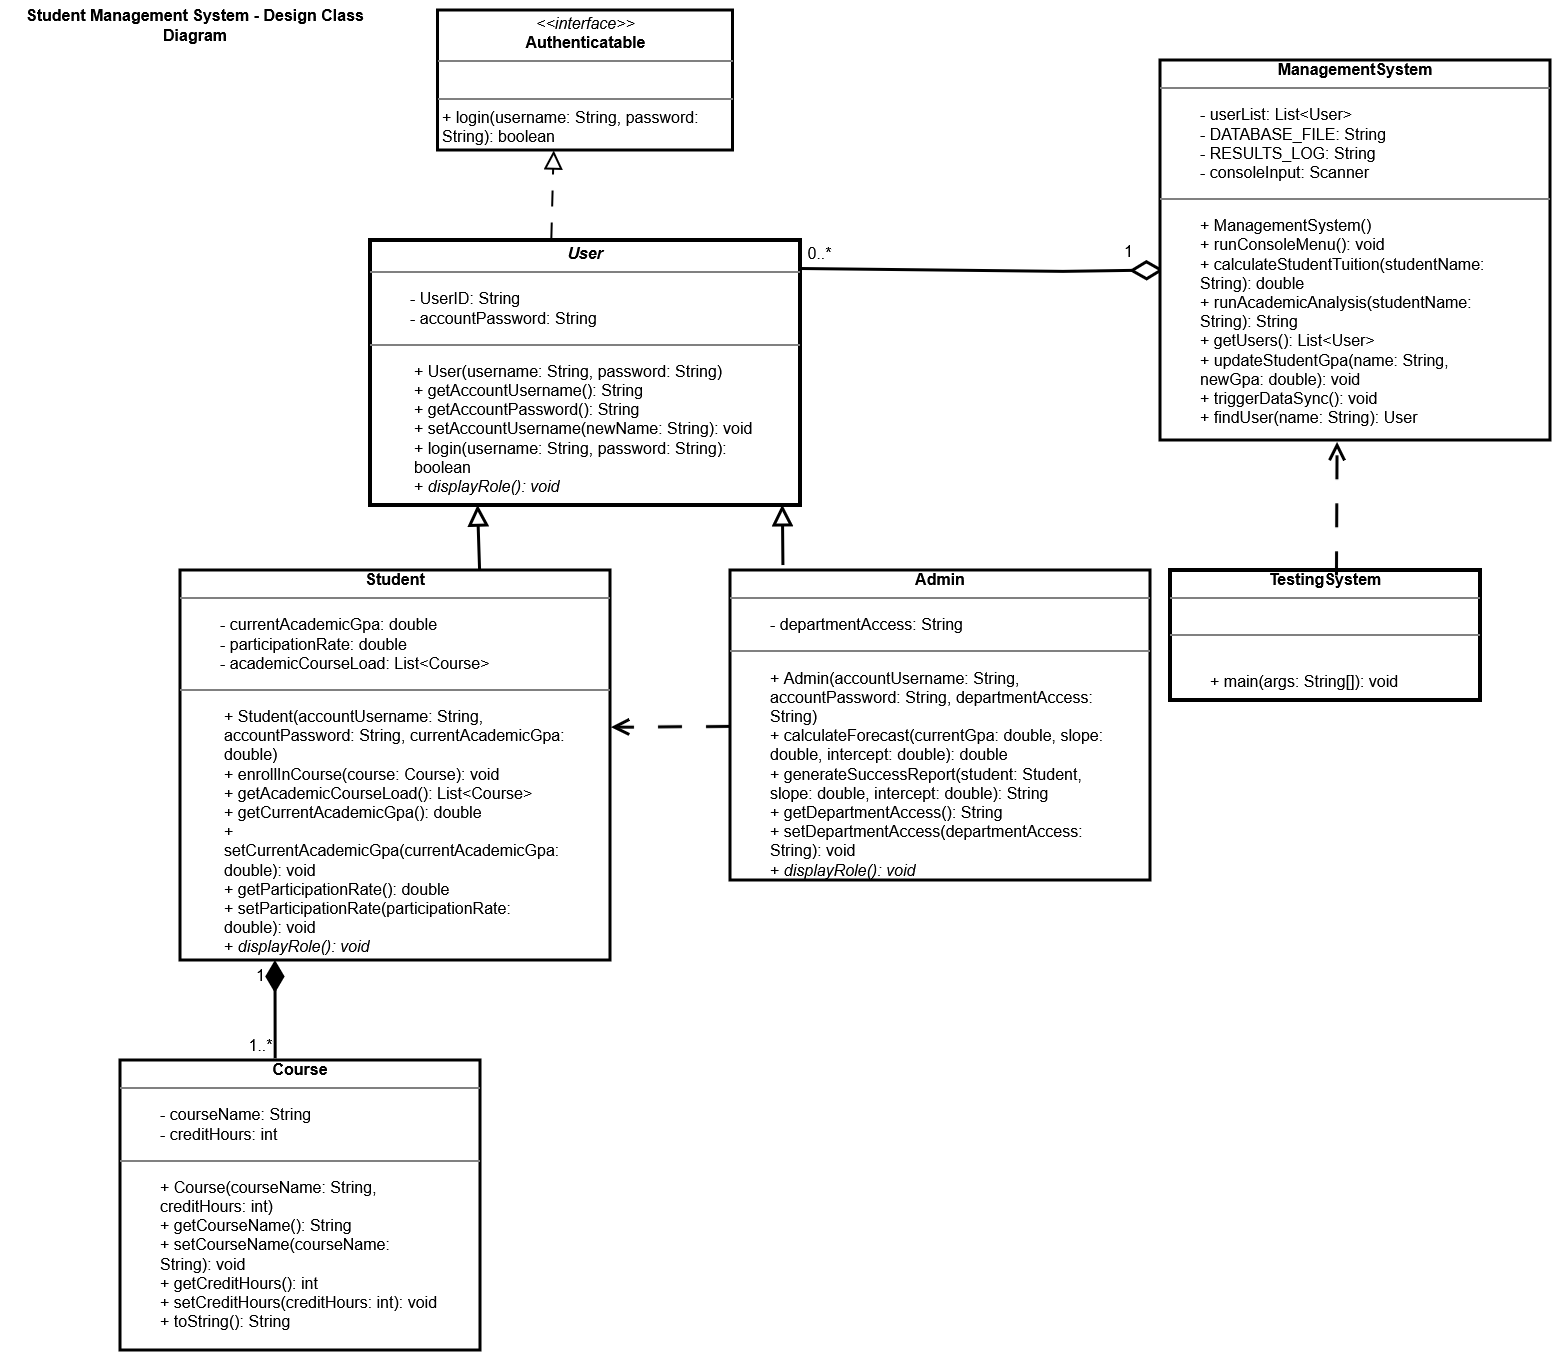

The diagram above was exported from draw.io. Its source (the exported page's mxGraphModel, read from the mxfile embedded in the PNG):
<mxGraphModel dx="1958" dy="1075" grid="1" gridSize="10" guides="1" tooltips="1" connect="1" arrows="1" fold="1" page="1" pageScale="1" pageWidth="850" pageHeight="1100" math="0" shadow="0">
  <root>
    <mxCell id="0" />
    <mxCell id="1" parent="0" />
    <mxCell id="YqGgSpkvqf3OphI4f4Us-57" edge="1" parent="1" style="endArrow=block;endFill=0;endSize=14;dashed=1;html=1;rounded=0;dashPattern=8 8;fontSize=16;strokeWidth=2;entryX=0.449;entryY=1;entryDx=0;entryDy=0;entryPerimeter=0;" value="">
      <mxGeometry relative="1" as="geometry">
        <mxPoint x="550" y="270" as="sourcePoint" />
        <mxPoint x="553.1249999999999" y="150" as="targetPoint" />
      </mxGeometry>
    </mxCell>
    <mxCell id="YqGgSpkvqf3OphI4f4Us-58" edge="1" parent="1" source="YqGgSpkvqf3OphI4f4Us-80" style="endArrow=block;endFill=0;endSize=14;html=1;rounded=0;exitX=0.697;exitY=0.01;exitDx=0;exitDy=0;exitPerimeter=0;fontSize=16;entryX=0.25;entryY=1;entryDx=0;entryDy=0;strokeWidth=3;" target="YqGgSpkvqf3OphI4f4Us-81" value="">
      <mxGeometry relative="1" as="geometry">
        <Array as="points" />
        <mxPoint x="459.46999999999997" y="481.28" as="sourcePoint" />
        <mxPoint x="446" y="510" as="targetPoint" />
      </mxGeometry>
    </mxCell>
    <mxCell id="YqGgSpkvqf3OphI4f4Us-59" edge="1" parent="1" source="YqGgSpkvqf3OphI4f4Us-73" style="endArrow=block;endFill=0;endSize=14;html=1;rounded=0;exitX=0.126;exitY=-0.016;exitDx=0;exitDy=0;exitPerimeter=0;entryX=0.959;entryY=0.999;entryDx=0;entryDy=0;entryPerimeter=0;fontSize=16;strokeWidth=3;" target="YqGgSpkvqf3OphI4f4Us-81" value="">
      <mxGeometry relative="1" as="geometry">
        <mxPoint x="839.67" y="470" as="sourcePoint" />
        <mxPoint x="770" y="400" as="targetPoint" />
      </mxGeometry>
    </mxCell>
    <mxCell id="YqGgSpkvqf3OphI4f4Us-60" edge="1" parent="1" source="YqGgSpkvqf3OphI4f4Us-66" style="startArrow=diamondThin;startFill=1;endArrow=none;html=1;rounded=0;startSize=24;entryX=0.431;entryY=-0.006;entryDx=0;entryDy=0;entryPerimeter=0;fontSize=16;exitX=1;exitY=0;exitDx=0;exitDy=0;strokeWidth=3;" target="YqGgSpkvqf3OphI4f4Us-82" value="">
      <mxGeometry relative="1" as="geometry">
        <mxPoint x="275" y="770" as="sourcePoint" />
        <mxPoint x="273" y="840" as="targetPoint" />
      </mxGeometry>
    </mxCell>
    <mxCell id="YqGgSpkvqf3OphI4f4Us-61" edge="1" parent="1" style="startArrow=diamondThin;startFill=0;endArrow=none;html=1;rounded=0;strokeWidth=3;endSize=10;startSize=26;fontSize=16;exitX=-0.01;exitY=0.575;exitDx=0;exitDy=0;exitPerimeter=0;entryX=1.005;entryY=0.555;entryDx=0;entryDy=0;entryPerimeter=0;" value="">
      <mxGeometry relative="1" as="geometry">
        <Array as="points">
          <mxPoint x="1062.85" y="271.45" />
        </Array>
        <mxPoint x="1163.9500000000003" y="269.95" as="sourcePoint" />
        <mxPoint x="800.0000000000001" y="268.5500000000001" as="targetPoint" />
      </mxGeometry>
    </mxCell>
    <mxCell id="YqGgSpkvqf3OphI4f4Us-84" connectable="0" parent="YqGgSpkvqf3OphI4f4Us-61" style="edgeLabel;html=1;align=center;verticalAlign=middle;resizable=0;points=[];fontSize=16;" value="0..*" vertex="1">
      <mxGeometry relative="1" x="0.889" y="-13" as="geometry">
        <mxPoint x="-3" y="-4" as="offset" />
      </mxGeometry>
    </mxCell>
    <mxCell id="DSL-3PgSfoETHb1DIlFh-6" connectable="0" parent="YqGgSpkvqf3OphI4f4Us-61" style="edgeLabel;html=1;align=center;verticalAlign=middle;resizable=0;points=[];fontSize=16;" value="1" vertex="1">
      <mxGeometry relative="1" x="-0.8475" y="-6" as="geometry">
        <mxPoint x="-8" y="-14" as="offset" />
      </mxGeometry>
    </mxCell>
    <mxCell id="YqGgSpkvqf3OphI4f4Us-66" parent="1" style="text;html=1;strokeColor=none;fillColor=none;align=center;verticalAlign=middle;resizable=0;autosize=1;fontSize=16;" value="1" vertex="1">
      <mxGeometry height="30" width="30" x="245" y="960" as="geometry" />
    </mxCell>
    <mxCell id="YqGgSpkvqf3OphI4f4Us-67" parent="1" style="text;html=1;strokeColor=none;fillColor=none;align=center;verticalAlign=middle;resizable=0;autosize=1;fontSize=16;" value="1..*" vertex="1">
      <mxGeometry height="30" width="50" x="235" y="1030" as="geometry" />
    </mxCell>
    <mxCell id="YqGgSpkvqf3OphI4f4Us-69" parent="1" style="verticalAlign=top;align=left;overflow=fill;html=1;whiteSpace=wrap;fontSize=16;strokeWidth=3;" value="&lt;div align=&quot;center&quot;&gt;&lt;b&gt;ManagementSystem&lt;/b&gt;&lt;/div&gt;&lt;hr style=&quot;border-style:solid;&quot;&gt;&lt;blockquote&gt;- userList: List&amp;lt;User&amp;gt;&lt;br&gt;- DATABASE_FILE: String&lt;br&gt;- RESULTS_LOG: String&lt;br&gt;- consoleInput: Scanner&lt;/blockquote&gt;&lt;hr style=&quot;border-style:solid;&quot;&gt;&lt;blockquote&gt;+ ManagementSystem()&lt;br&gt;+ runConsoleMenu(): void&lt;br&gt;+ calculateStudentTuition(studentName: String): double&lt;br&gt;+ runAcademicAnalysis(studentName: String): String&lt;br&gt;+ getUsers(): List&amp;lt;User&amp;gt;&lt;br&gt;+ updateStudentGpa(name: String, newGpa: double): void&lt;br&gt;+ triggerDataSync(): void&lt;br&gt;+ findUser(name: String): User&lt;/blockquote&gt;" vertex="1">
      <mxGeometry height="380" width="390" x="1160" y="60" as="geometry" />
    </mxCell>
    <mxCell id="YqGgSpkvqf3OphI4f4Us-72" parent="1" style="verticalAlign=top;align=left;overflow=fill;html=1;whiteSpace=wrap;fontSize=16;strokeWidth=4;" value="&lt;div align=&quot;center&quot;&gt;&lt;b&gt;TestingSystem&lt;/b&gt;&lt;/div&gt;&lt;hr style=&quot;border-style:solid;&quot;&gt;&lt;br&gt;&lt;hr style=&quot;border-style:solid;&quot;&gt;&lt;blockquote&gt;&lt;div&gt;&lt;br&gt;&lt;/div&gt;&lt;div&gt;+ main(args: String[]): void&lt;/div&gt;&lt;/blockquote&gt;" vertex="1">
      <mxGeometry height="130" width="310" x="1170" y="570" as="geometry" />
    </mxCell>
    <mxCell id="YqGgSpkvqf3OphI4f4Us-73" parent="1" style="verticalAlign=top;align=left;overflow=fill;html=1;whiteSpace=wrap;fontSize=16;strokeWidth=3;" value="&lt;div align=&quot;center&quot;&gt;&lt;b&gt;Admin&lt;/b&gt;&lt;/div&gt;&lt;hr style=&quot;border-style:solid;&quot;&gt;&lt;blockquote&gt;- departmentAccess: String&lt;/blockquote&gt;&lt;hr style=&quot;border-style:solid;&quot;&gt;&lt;blockquote&gt;+ Admin(accountUsername: String, accountPassword: String, departmentAccess: String)&lt;br&gt;+ calculateForecast(currentGpa: double, slope: double, intercept: double): double&lt;br&gt;+ generateSuccessReport(student: Student, slope: double, intercept: double): String&lt;br&gt;+ getDepartmentAccess(): String&lt;br&gt;+ setDepartmentAccess(departmentAccess: String): void&lt;br&gt;+&lt;i&gt; displayRole(): void&lt;/i&gt;&lt;/blockquote&gt;" vertex="1">
      <mxGeometry height="310" width="420" x="730" y="570" as="geometry" />
    </mxCell>
    <mxCell id="YqGgSpkvqf3OphI4f4Us-76" edge="1" parent="1" source="YqGgSpkvqf3OphI4f4Us-72" style="endArrow=open;endSize=12;dashed=1;html=1;rounded=0;exitX=0.537;exitY=0.041;exitDx=0;exitDy=0;exitPerimeter=0;dashPattern=8 8;fontSize=16;entryX=0.454;entryY=1.005;entryDx=0;entryDy=0;entryPerimeter=0;strokeWidth=3;" target="YqGgSpkvqf3OphI4f4Us-69" value="">
      <mxGeometry relative="1" width="160" as="geometry">
        <mxPoint x="940" y="430" as="sourcePoint" />
        <mxPoint x="1350" y="460" as="targetPoint" />
      </mxGeometry>
    </mxCell>
    <mxCell id="YqGgSpkvqf3OphI4f4Us-79" parent="1" style="verticalAlign=top;align=left;overflow=fill;html=1;whiteSpace=wrap;fontSize=16;strokeColor=default;strokeWidth=3;" value="&lt;p style=&quot;margin:0px;margin-top:4px;text-align:center;&quot;&gt;&lt;span style=&quot;background-color: light-dark(#ffffff, var(--ge-dark-color, #121212));&quot;&gt;&lt;span style=&quot;background-color: light-dark(#ffffff, var(--ge-dark-color, #121212));&quot;&gt;&lt;span style=&quot;background-color: light-dark(#ffffff, var(--ge-dark-color, #121212));&quot;&gt;&lt;i&gt;&amp;lt;&amp;lt;interface&amp;gt;&amp;gt;&lt;/i&gt;&lt;br&gt;&lt;b&gt;Authenticatable&lt;/b&gt;&lt;/span&gt;&lt;/span&gt;&lt;/span&gt;&lt;/p&gt;&lt;hr style=&quot;border-style:solid;&quot;&gt;&lt;span style=&quot;background-color: light-dark(#ffffff, var(--ge-dark-color, #121212));&quot;&gt;&lt;span style=&quot;background-color: light-dark(#ffffff, var(--ge-dark-color, #121212));&quot;&gt;&lt;span style=&quot;background-color: light-dark(#ffffff, var(--ge-dark-color, #121212));&quot;&gt;&lt;br&gt;&lt;/span&gt;&lt;/span&gt;&lt;/span&gt;&lt;hr style=&quot;border-style:solid;&quot;&gt;&lt;p style=&quot;margin:0px;margin-left:4px;&quot;&gt;&lt;span style=&quot;background-color: light-dark(#ffffff, var(--ge-dark-color, #121212));&quot;&gt;+ login(username: String, password: String): boolean&lt;/span&gt;&lt;/p&gt;" vertex="1">
      <mxGeometry height="140" width="295" x="437.5" y="10" as="geometry" />
    </mxCell>
    <mxCell id="YqGgSpkvqf3OphI4f4Us-80" parent="1" style="verticalAlign=top;align=left;overflow=fill;html=1;whiteSpace=wrap;fontSize=16;strokeWidth=3;" value="&lt;div align=&quot;center&quot;&gt;&lt;b&gt;Student&lt;/b&gt;&lt;/div&gt;&lt;hr style=&quot;border-style:solid;&quot;&gt;&lt;blockquote&gt;- currentAcademicGpa: double&lt;br&gt;- participationRate: double&lt;br&gt;- academicCourseLoad: List&amp;lt;Course&amp;gt;&lt;/blockquote&gt;&lt;hr style=&quot;border-style:solid;&quot;&gt;&lt;blockquote&gt;&lt;p style=&quot;margin:0px;margin-left:4px;&quot;&gt;+ Student(accountUsername: String, accountPassword: String, currentAcademicGpa: double)&lt;br&gt;+ enrollInCourse(course: Course): void&lt;br&gt;+ getAcademicCourseLoad(): List&amp;lt;Course&amp;gt;&lt;br&gt;+ getCurrentAcademicGpa(): double&lt;br&gt;+ setCurrentAcademicGpa(currentAcademicGpa: double): void&lt;br&gt;+ getParticipationRate(): double&lt;br&gt;+ setParticipationRate(participationRate: double): void&lt;br&gt;+&lt;i&gt; displayRole(): void&lt;/i&gt;&lt;/p&gt;&lt;/blockquote&gt;" vertex="1">
      <mxGeometry height="390" width="430" x="180" y="570" as="geometry" />
    </mxCell>
    <mxCell id="YqGgSpkvqf3OphI4f4Us-81" parent="1" style="verticalAlign=top;align=left;overflow=fill;html=1;whiteSpace=wrap;fontSize=16;strokeWidth=4;" value="&lt;p style=&quot;margin:0px;margin-top:4px;text-align:center;&quot;&gt;&lt;b&gt;&lt;i&gt;User&lt;/i&gt;&lt;/b&gt; &lt;/p&gt;&lt;hr style=&quot;border-style:solid;&quot;&gt;&lt;blockquote&gt;- UserID: String&lt;br&gt;- accountPassword: String&lt;/blockquote&gt;&lt;hr style=&quot;border-style:solid;&quot;&gt;&lt;blockquote&gt;&lt;p style=&quot;margin:0px;margin-left:4px;&quot;&gt;+ User(username: String, password: String)&lt;br&gt;+ getAccountUsername(): String&lt;br&gt;+ getAccountPassword(): String&lt;br&gt;+ setAccountUsername(newName: String): void&lt;br&gt;+ login(username: String, password: String): boolean&lt;br&gt;+ &lt;i&gt;displayRole(): void&lt;/i&gt;&lt;/p&gt;&lt;/blockquote&gt;" vertex="1">
      <mxGeometry height="265" width="430" x="370" y="240" as="geometry" />
    </mxCell>
    <mxCell id="YqGgSpkvqf3OphI4f4Us-82" parent="1" style="verticalAlign=top;align=left;overflow=fill;html=1;whiteSpace=wrap;fontSize=16;strokeWidth=3;" value="&lt;div align=&quot;center&quot;&gt;&lt;b&gt;Course&lt;/b&gt;&lt;/div&gt;&lt;hr style=&quot;border-style:solid;&quot;&gt;&lt;blockquote&gt;- courseName: String&lt;br&gt;- creditHours: int&lt;/blockquote&gt;&lt;hr style=&quot;border-style:solid;&quot;&gt;&lt;blockquote&gt;+ Course(courseName: String, creditHours: int)&lt;br&gt;+ getCourseName(): String&lt;br&gt;+ setCourseName(courseName: String): void&lt;br&gt;+ getCreditHours(): int&lt;br&gt;+ setCreditHours(creditHours: int): void&lt;br&gt;+ toString(): String&lt;/blockquote&gt;" vertex="1">
      <mxGeometry height="290" width="360" x="120" y="1060" as="geometry" />
    </mxCell>
    <mxCell id="YqGgSpkvqf3OphI4f4Us-91" parent="1" style="text;html=1;whiteSpace=wrap;strokeColor=none;fillColor=none;align=center;verticalAlign=middle;rounded=0;fontSize=16;" value="&lt;font&gt;&lt;b&gt;Student Management System - Design Class Diagram&lt;/b&gt;&lt;/font&gt;" vertex="1">
      <mxGeometry height="50" width="390" as="geometry" />
    </mxCell>
    <mxCell id="DSL-3PgSfoETHb1DIlFh-2" edge="1" parent="1" source="YqGgSpkvqf3OphI4f4Us-73" style="endArrow=open;endSize=12;dashed=1;html=1;rounded=0;entryX=1.002;entryY=0.403;entryDx=0;entryDy=0;dashPattern=8 8;entryPerimeter=0;fontSize=16;strokeWidth=3;" target="YqGgSpkvqf3OphI4f4Us-80" value="">
      <mxGeometry relative="1" width="160" as="geometry">
        <mxPoint x="661" y="702" as="sourcePoint" />
        <mxPoint x="660" y="570" as="targetPoint" />
      </mxGeometry>
    </mxCell>
  </root>
</mxGraphModel>